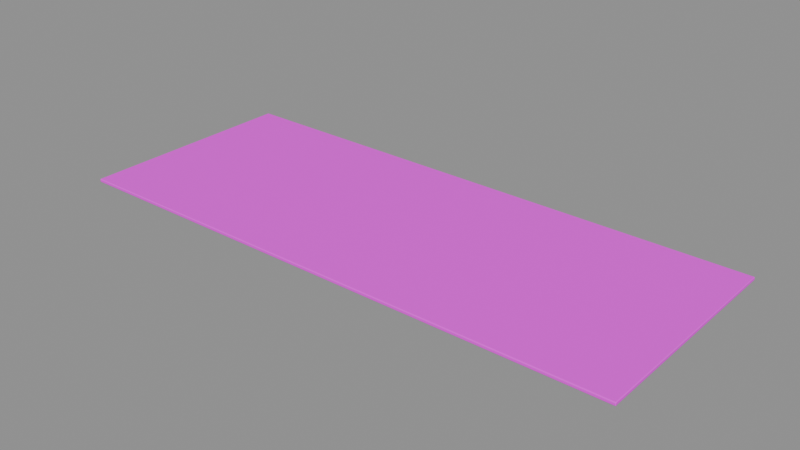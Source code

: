 # Source: base_slab.blend  (saved by Blender 5.3.31; exported with 4.5.12 LTS)
import bpy
from mathutils import Matrix  # noqa: F401  (used for matrix-valued properties, if any)

bpy.ops.wm.read_factory_settings(use_empty=True)
scene = bpy.context.scene
scene.name = 'Asset | base_slab'

# ---- collections
col_master___base_slab = bpy.data.collections.new('MASTER | base_slab'); scene.collection.children.link(col_master___base_slab)

# ---- images (referenced by path relative to the original .blend; pixels are not part of the script)
import os
ASSET_DIR = os.environ.get("B2B_ASSET_DIR", "")  # directory of the original .blend (textures are referenced by path, not embedded)
HERE = os.path.dirname(os.path.abspath(__file__))  # packed textures are extracted next to this script under _unpacked/

def load_image(name, relpath, width, height, colorspace="sRGB"):
    """Load a texture the original file referenced (path relative to the .blend, or extracted next to this script)."""
    p = next((c for c in (os.path.join(HERE, relpath), os.path.join(ASSET_DIR, relpath)) if relpath and os.path.exists(c)), "")
    if p:
        img = bpy.data.images.load(p, check_existing=True)
        img.name = name
    else:  # same state as the original file: an image datablock whose file is absent (Cycles renders it pink)
        img = bpy.data.images.new(name, width, height)
        img.source = "FILE"
        img.filepath = "//" + (relpath or name)
    img.colorspace_settings.name = colorspace
    return img
img_sea_cabin_timber_8x8_512_png = load_image('sea_cabin_timber_8x8_512.png', 'sea_cabin_timber_8x8_512.png', 1024, 1024, 'sRGB')

# ---- materials (node trees are filled in below, after node groups)
mat_sea_matte = bpy.data.materials.new('SEA_Matte')
mat_sea_matte.roughness = 0.74

# ---- material node trees
mat_sea_matte.use_nodes = True; mat_sea_matte.node_tree.nodes.clear()
_N = mat_sea_matte.node_tree.nodes; _L = mat_sea_matte.node_tree.links
n0 = _N.new('ShaderNodeBsdfPrincipled'); n0.name = 'Principled BSDF'; n0.location = (-200, 100)
n0.inputs[2].default_value = 0.74
n0.inputs[10].default_value = 0.005
n1 = _N.new('ShaderNodeOutputMaterial'); n1.name = 'Material Output'; n1.location = (200, 100)
n2 = _N.new('ShaderNodeUVMap'); n2.name = 'UV Map'; n2.location = (0, 0)
n2.width = 160
n2.uv_map = 'PaletteUV'
n3 = _N.new('ShaderNodeTexImage'); n3.name = 'Image Texture'; n3.location = (0, 0)
n3.image = img_sea_cabin_timber_8x8_512_png
n3.interpolation = 'Closest'
_L.new(n0.outputs[0], n1.inputs[0])
_L.new(n2.outputs[0], n3.inputs[0])
_L.new(n3.outputs[0], n0.inputs[0])
n1.is_active_output = True

# ---- meshes
me_reinforced_200_mm_slab = bpy.data.meshes.new('Reinforced 200 mm slab')
me_reinforced_200_mm_slab.from_pydata([(-17.36, -6.91, 0.0), (-17.36, 6.91, 0.0), (-17.36, 6.91, 0.2), (-17.36, -6.91, 0.2), (17.36, -6.841, 0.001), (17.36, 6.841, 0.001), (17.36, 6.841, 0.199), (17.36, -6.841, 0.199)], [], [(3, 2, 1, 0), (4, 5, 6, 7), (0, 1, 5, 4), (1, 2, 6, 5), (2, 3, 7, 6), (3, 0, 4, 7)])
me_reinforced_200_mm_slab.polygons.foreach_set('use_smooth', [True] * 6)
_uv = me_reinforced_200_mm_slab.uv_layers.new(name='PaletteUV')
_uv.uv.foreach_set('vector', [0.2225, 0.0625, 0.1875, 0.0975, 0.1525, 0.0625, 0.1875, 0.0275, 0.2225, 0.0625, 0.1875, 0.0975, 0.1525, 0.0625, 0.1875, 0.0275, 0.2225, 0.0625, 0.1875, 0.0975, 0.1525, 0.0625, 0.1875, 0.0275, 0.2225, 0.0625, 0.1875, 0.0975, 0.1525, 0.0625, 0.1875, 0.0275, 0.2225, 0.0625, 0.1875, 0.0975, 0.1525, 0.0625, 0.1875, 0.0275, 0.2225, 0.0625, 0.1875, 0.0975, 0.1525, 0.0625, 0.1875, 0.0275])
me_reinforced_200_mm_slab.materials.append(mat_sea_matte)
me_reinforced_200_mm_slab.update()

# ---- objects
ob_reinforced_200_mm_slab = bpy.data.objects.new('Reinforced 200 mm slab', me_reinforced_200_mm_slab)

# ---- transforms, parenting, visibility, modifiers, constraints
ob_reinforced_200_mm_slab.location = (0.0, 0.0, 0.0)
_m = ob_reinforced_200_mm_slab.modifiers.new('Real edge rounding', 'BEVEL')
_m.width = 0.044
_m.width_pct = 0.044
_m.segments = 3
_m.harden_normals = True
_m = ob_reinforced_200_mm_slab.modifiers.new('Weighted surface normals', 'WEIGHTED_NORMAL')
_m.keep_sharp = True

# ---- collection membership
col_master___base_slab.objects.link(ob_reinforced_200_mm_slab)

# ---- scene / render settings (as saved in the file)
scene.frame_start = 1; scene.frame_end = 250; scene.frame_set(1)
scene.render.engine = 'BLENDER_EEVEE_NEXT'
scene.render.image_settings.exr_codec = 'NONE'
scene.render.use_bake_clear = False
scene.render.bake_margin = 0
scene.render.bake_bias = 0.0
scene.render.bake_samples = 0
scene.render.simplify_subdivision_render = 0
scene.render.simplify_child_particles_render = 0.0
scene.render.compositor_device = 'GPU'
scene.eevee.use_volume_custom_range = False
scene.eevee.gtao_distance = 0.0
scene.eevee.use_fast_gi = False
scene.eevee.fast_gi_thickness_near = 0.1
scene.eevee.fast_gi_thickness_far = 0.0
scene.eevee.ray_tracing_options.screen_trace_thickness = 0.1
bpy.context.view_layer.update()

# ---- added for rendering (the .blend has no active camera and no usable light): camera, sun + grey world if the file has none
cam_auto = bpy.data.cameras.new('AutoCamera')
cam_auto.lens = 50.0
cam_auto.sensor_width = 36.0
cam_auto.clip_end = 1000.0
ob_auto_camera = bpy.data.objects.new('AutoCamera', cam_auto)
scene.collection.objects.link(ob_auto_camera)
ob_auto_camera.location = (34.5755, -41.4906, 27.7604)
ob_auto_camera.rotation_euler = (1.09748, -7.21219e-08, 0.694738)
scene.camera = ob_auto_camera
light_auto_sun = bpy.data.lights.new('AutoSun', 'SUN')
light_auto_sun.energy = 3.0
light_auto_sun.angle = 0.0523599
ob_auto_sun = bpy.data.objects.new('AutoSun', light_auto_sun)
scene.collection.objects.link(ob_auto_sun)
ob_auto_sun.rotation_euler = (0.872665, 0.174533, 0.523599)
if scene.world is None:
    world_auto = bpy.data.worlds.new('AutoWorld')
    world_auto.color = (0.3, 0.3, 0.3)
    scene.world = world_auto
bpy.context.view_layer.update()
